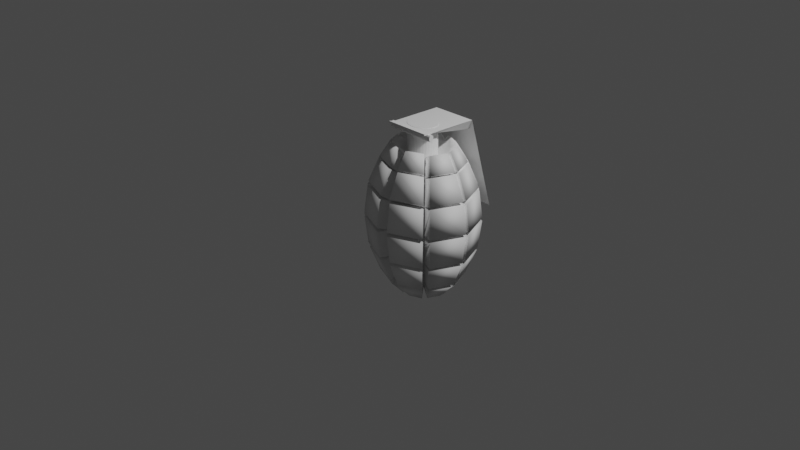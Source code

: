 # Source: midterm.blend  (saved by Blender 2.81.16; exported with 4.5.12 LTS)
import bpy
from mathutils import Matrix  # noqa: F401  (used for matrix-valued properties, if any)

bpy.ops.wm.read_factory_settings(use_empty=True)
scene = bpy.context.scene
scene.name = 'Scene'

# ---- collections
col_collection = bpy.data.collections.new('Collection'); scene.collection.children.link(col_collection)

# ---- world
world_world = bpy.data.worlds.new('World'); scene.world = world_world
world_world.use_nodes = True; world_world.node_tree.nodes.clear()
_N = world_world.node_tree.nodes; _L = world_world.node_tree.links
n0 = _N.new('ShaderNodeOutputWorld'); n0.name = 'World Output'; n0.location = (300, 300)
n1 = _N.new('ShaderNodeBackground'); n1.name = 'Background'; n1.location = (10, 300)
n1.inputs[0].default_value = (0.05088, 0.05088, 0.05088, 1.0)
_L.new(n1.outputs[0], n0.inputs[0])
n0.is_active_output = True
world_world.color = (0.05088, 0.05088, 0.05088)
world_world.use_sun_shadow = False
world_world.sun_shadow_jitter_overblur = 0.0

# ---- cameras
cam_camera = bpy.data.cameras.new('Camera')
cam_camera.clip_end = 100.0
cam_camera.ortho_scale = 7.314

# ---- lights
light_light = bpy.data.lights.new('Light', 'POINT')
light_light.transmission_factor = 0.0
light_light.energy = 1000.0
light_light.shadow_soft_size = 0.1
light_light.shadow_maximum_resolution = 0.006
light_light.use_absolute_resolution = True

# ---- meshes
me_sphere_001 = bpy.data.meshes.new('Sphere.001')
me_sphere_001.from_pydata([(0.07503, 1.046, -0.6047), (0.07503, 0.7802, -0.7824), (0.2564, 0.7526, 0.7327), (0.3348, 0.8764, 0.555), (0.4144, 1.002, 0.2889), (0.4424, 1.046, -0.02487), (0.4144, 1.002, -0.3387), (0.3348, 0.8764, -0.6047), (0.2156, 0.6883, -0.7824), (0.3315, 0.4664, 0.7327), (0.4424, 0.4664, 0.555), (0.555, 0.4664, 0.2889), (0.5946, 0.4664, -0.02487), (0.555, 0.4664, -0.3387), (0.4424, 0.4664, -0.6047), (0.2739, 0.4664, -0.7824), (0.2564, 0.1802, 0.7327), (0.3348, 0.0564, 0.555), (0.4144, -0.06929, 0.2889), (0.4424, -0.1134, -0.02487), (0.4144, -0.06929, -0.3387), (0.3348, 0.0564, -0.6047), (0.2156, 0.2445, -0.7824), (0.07503, 0.06166, 0.7327), (0.07503, -0.1134, 0.555), (0.07503, -0.2912, 0.2889), (0.07503, -0.3536, -0.02487), (0.07503, -0.2912, -0.3387), (0.07503, -0.1134, -0.6047), (0.07503, 0.1526, -0.7824), (0.0769, 0.468, -0.7706), (-0.1063, 0.1802, 0.7327), (-0.1848, 0.0564, 0.555), (-0.2644, -0.06929, 0.2889), (-0.2924, -0.1134, -0.02487), (-0.2644, -0.06929, -0.3387), (-0.1848, 0.0564, -0.6047), (-0.06557, 0.2445, -0.7824), (-0.1814, 0.4664, 0.7327), (-0.2924, 0.4664, 0.555), (-0.405, 0.4664, 0.2889), (-0.4445, 0.4664, -0.02487), (-0.405, 0.4664, -0.3387), (-0.2924, 0.4664, -0.6047), (-0.1238, 0.4664, -0.7824), (-0.1063, 0.7526, 0.7327), (-0.1848, 0.8764, 0.555), (-0.2644, 1.002, 0.2889), (-0.2924, 1.046, -0.02487), (-0.2644, 1.002, -0.3387), (-0.1848, 0.8764, -0.6047), (-0.06557, 0.6883, -0.7824), (0.07503, 0.4664, 0.4351), (0.07503, 0.8711, 0.7327), (0.07503, 1.046, 0.555), (0.07503, 1.224, 0.2889), (0.07503, 1.286, -0.02487), (0.07503, 1.224, -0.3387), (0.1464, 1.356, -0.003161), (0.1464, 1.294, 0.3091), (0.4842, 1.073, 0.3091), (0.512, 1.117, -0.003161), (0.1309, 1.094, 0.6362), (0.1309, 0.9193, 0.8131), (0.3113, 0.8013, 0.8131), (0.3894, 0.9245, 0.6362), (0.1202, 0.8125, -0.8821), (0.1202, 1.077, -0.7052), (0.3787, 0.9082, -0.7052), (0.2601, 0.721, -0.8821), (0.1464, 1.294, -0.3588), (0.1464, 1.356, -0.04661), (0.512, 1.117, -0.04661), (0.4842, 1.073, -0.3588), (0.1382, 1.282, 0.3519), (0.1382, 1.105, 0.6166), (0.3967, 0.9357, 0.6166), (0.4759, 1.061, 0.3519), (0.1382, 1.105, -0.6664), (0.1382, 1.282, -0.4017), (0.4759, 1.061, -0.4017), (0.3967, 0.9357, -0.6664), (0.3092, 0.6767, -0.8681), (0.4278, 0.8639, -0.6912), (0.5349, 0.4559, -0.6912), (0.3671, 0.4559, -0.8681), (0.5398, 0.9975, -0.3531), (0.5676, 1.041, -0.04089), (0.719, 0.4645, -0.04089), (0.6796, 0.4645, -0.3531), (0.5312, 0.9953, 0.3375), (0.4519, 0.8702, 0.6022), (0.559, 0.4622, 0.6022), (0.671, 0.4622, 0.3375), (0.4519, 0.8702, -0.6519), (0.5312, 0.9953, -0.3872), (0.671, 0.4622, -0.3872), (0.559, 0.4622, -0.6519), (0.5676, 1.041, -0.008878), (0.5398, 0.9975, 0.3034), (0.6796, 0.4645, 0.3034), (0.719, 0.4645, -0.008878), (0.443, 0.8679, 0.6204), (0.365, 0.7447, 0.7973), (0.4397, 0.4599, 0.7973), (0.5501, 0.4599, 0.6204), (0.559, 0.4001, -0.6519), (0.671, 0.4001, -0.3872), (0.5312, -0.1329, -0.3872), (0.4519, -0.007875, -0.6519), (0.719, 0.3978, -0.008878), (0.6796, 0.3978, 0.3034), (0.5398, -0.1352, 0.3034), (0.5676, -0.1791, -0.008878), (0.5501, 0.4024, 0.6204), (0.4397, 0.4024, 0.7973), (0.365, 0.1176, 0.7973), (0.443, -0.005547, 0.6204), (0.3671, 0.4064, -0.8681), (0.5349, 0.4064, -0.6912), (0.4278, -0.001547, -0.6912), (0.3092, 0.1856, -0.8681), (0.6796, 0.3978, -0.3531), (0.719, 0.3978, -0.04089), (0.5676, -0.1791, -0.04089), (0.5398, -0.1352, -0.3531), (0.671, 0.4001, 0.3375), (0.559, 0.4001, 0.6022), (0.4519, -0.007875, 0.6022), (0.5312, -0.1329, 0.3375), (0.3967, -0.07343, -0.6664), (0.4759, -0.1985, -0.4017), (0.1382, -0.4193, -0.4017), (0.1382, -0.2424, -0.6664), (0.512, -0.255, -0.003161), (0.4842, -0.2111, 0.3091), (0.1464, -0.4319, 0.3091), (0.1464, -0.494, -0.003161), (0.3894, -0.06222, 0.6362), (0.3113, 0.06097, 0.8131), (0.1309, -0.05699, 0.8131), (0.1309, -0.2312, 0.6362), (0.2601, 0.1413, -0.8821), (0.3787, -0.04587, -0.7052), (0.1202, -0.2149, -0.7052), (0.1202, 0.04985, -0.8821), (0.4842, -0.2111, -0.3588), (0.512, -0.255, -0.04661), (0.1464, -0.494, -0.04661), (0.1464, -0.4319, -0.3588), (0.4759, -0.1985, 0.3519), (0.3967, -0.07343, 0.6166), (0.1382, -0.2424, 0.6166), (0.1382, -0.4193, 0.3519), (0.02987, 0.04985, -0.8821), (0.02987, -0.2149, -0.7052), (-0.2286, -0.04587, -0.7052), (-0.11, 0.1413, -0.8821), (0.003634, -0.4319, -0.3588), (0.003634, -0.494, -0.04661), (-0.3619, -0.255, -0.04661), (-0.3341, -0.2111, -0.3588), (0.01186, -0.4193, 0.3519), (0.01186, -0.2424, 0.6166), (-0.2466, -0.07343, 0.6166), (-0.3259, -0.1985, 0.3519), (0.01186, -0.2424, -0.6664), (0.01186, -0.4193, -0.4017), (-0.3259, -0.1985, -0.4017), (-0.2466, -0.07343, -0.6664), (0.003634, -0.494, -0.003161), (0.003634, -0.4319, 0.3091), (-0.3341, -0.2111, 0.3091), (-0.3619, -0.255, -0.003161), (0.01918, -0.2312, 0.6362), (0.01918, -0.05699, 0.8131), (-0.1613, 0.06097, 0.8131), (-0.2393, -0.06222, 0.6362), (-0.3897, -0.1352, -0.3531), (-0.4175, -0.1791, -0.04089), (-0.5689, 0.3978, -0.04089), (-0.5296, 0.3978, -0.3531), (-0.3811, -0.1329, 0.3375), (-0.3019, -0.007875, 0.6022), (-0.4089, 0.4001, 0.6022), (-0.521, 0.4001, 0.3375), (-0.3019, -0.007875, -0.6519), (-0.3811, -0.1329, -0.3872), (-0.521, 0.4001, -0.3872), (-0.4089, 0.4001, -0.6519), (-0.4175, -0.1791, -0.008878), (-0.3897, -0.1352, 0.3034), (-0.5296, 0.3978, 0.3034), (-0.5689, 0.3978, -0.008878), (-0.293, -0.005547, 0.6204), (-0.2149, 0.1176, 0.7973), (-0.2897, 0.4024, 0.7973), (-0.4001, 0.4024, 0.6204), (-0.1591, 0.1856, -0.8681), (-0.2777, -0.001547, -0.6912), (-0.3848, 0.4064, -0.6912), (-0.2171, 0.4064, -0.8681), (-0.4089, 0.4622, -0.6519), (-0.521, 0.4622, -0.3872), (-0.3811, 0.9953, -0.3872), (-0.3019, 0.8702, -0.6519), (-0.5689, 0.4645, -0.008878), (-0.5296, 0.4645, 0.3034), (-0.3897, 0.9975, 0.3034), (-0.4175, 1.041, -0.008878), (-0.4001, 0.4599, 0.6204), (-0.2897, 0.4599, 0.7973), (-0.2149, 0.7447, 0.7973), (-0.293, 0.8679, 0.6204), (-0.2171, 0.4559, -0.8681), (-0.3848, 0.4559, -0.6912), (-0.2777, 0.8639, -0.6912), (-0.1591, 0.6767, -0.8681), (-0.5296, 0.4645, -0.3531), (-0.5689, 0.4645, -0.04089), (-0.4175, 1.041, -0.04089), (-0.3897, 0.9975, -0.3531), (-0.521, 0.4622, 0.3375), (-0.4089, 0.4622, 0.6022), (-0.3019, 0.8702, 0.6022), (-0.3811, 0.9953, 0.3375), (-0.3619, 1.117, -0.003161), (-0.3341, 1.073, 0.3091), (0.003634, 1.294, 0.3091), (0.003634, 1.356, -0.003161), (-0.2393, 0.9245, 0.6362), (-0.1613, 0.8013, 0.8131), (0.01918, 0.9193, 0.8131), (0.01918, 1.094, 0.6362), (-0.11, 0.721, -0.8821), (-0.2286, 0.9082, -0.7052), (0.02987, 1.077, -0.7052), (0.02987, 0.8125, -0.8821), (-0.3341, 1.073, -0.3588), (-0.3619, 1.117, -0.04661), (0.003634, 1.356, -0.04661), (0.003634, 1.294, -0.3588), (-0.3259, 1.061, 0.3519), (-0.2466, 0.9357, 0.6166), (0.01186, 1.105, 0.6166), (0.01186, 1.282, 0.3519), (-0.2466, 0.9357, -0.6664), (-0.3259, 1.061, -0.4017), (0.01186, 1.282, -0.4017), (0.01186, 1.105, -0.6664), (0.05894, 0.6661, 0.3048), (0.05894, 0.6661, 1.011), (0.09242, 0.6616, 0.3048), (0.09242, 0.6616, 1.011), (0.1246, 0.6482, 0.3048), (0.1246, 0.6482, 1.011), (0.1543, 0.6265, 0.3048), (0.1543, 0.6265, 1.011), (0.1803, 0.5972, 0.3048), (0.1803, 0.5972, 1.011), (0.2016, 0.5616, 0.3048), (0.2016, 0.5616, 1.011), (0.2175, 0.5209, 0.3048), (0.2175, 0.5209, 1.011), (0.2272, 0.4768, 0.3048), (0.2272, 0.4768, 1.011), (0.2305, 0.4309, 0.3048), (0.2305, 0.4309, 1.011), (0.2272, 0.385, 0.3048), (0.2272, 0.385, 1.011), (0.2175, 0.3408, 0.3048), (0.2175, 0.3408, 1.011), (0.2016, 0.3002, 0.3048), (0.2016, 0.3002, 1.011), (0.1803, 0.2645, 0.3048), (0.1803, 0.2645, 1.011), (0.1543, 0.2353, 0.3048), (0.1543, 0.2353, 1.011), (0.1246, 0.2135, 0.3048), (0.1246, 0.2135, 1.011), (0.09242, 0.2001, 0.3048), (0.09242, 0.2001, 1.011), (0.05894, 0.1956, 0.3048), (0.05894, 0.1956, 1.011), (0.02546, 0.2001, 0.3048), (0.02546, 0.2001, 1.011), (-0.006726, 0.2135, 0.3048), (-0.006726, 0.2135, 1.011), (-0.03639, 0.2353, 0.3048), (-0.03639, 0.2353, 1.011), (-0.0624, 0.2645, 0.3048), (-0.0624, 0.2645, 1.011), (-0.08374, 0.3002, 0.3048), (-0.08374, 0.3002, 1.011), (-0.09959, 0.3408, 0.3048), (-0.09959, 0.3408, 1.011), (-0.1094, 0.385, 0.3048), (-0.1094, 0.385, 1.011), (-0.1127, 0.4309, 0.3048), (-0.1127, 0.4309, 1.011), (-0.1094, 0.4768, 0.3048), (-0.1094, 0.4768, 1.011), (-0.09959, 0.5209, 0.3048), (-0.09959, 0.5209, 1.011), (-0.08374, 0.5616, 0.3048), (-0.08374, 0.5616, 1.011), (-0.0624, 0.5972, 0.3048), (-0.0624, 0.5972, 1.011), (-0.03639, 0.6265, 0.3048), (-0.03639, 0.6265, 1.011), (-0.006726, 0.6482, 0.3048), (-0.006726, 0.6482, 1.011), (0.02546, 0.6616, 0.3048), (0.02546, 0.6616, 1.011), (-0.1043, 1.247, 0.8657), (0.2592, 1.247, 0.8657), (-0.1772, 0.04197, 1.028), (0.3321, 0.04197, 1.028), (-0.1772, 1.124, 0.9989), (0.3321, 1.124, 0.9989), (-0.1772, 0.04197, 1.01), (0.3321, 0.04197, 1.01), (-0.1043, 1.602, 0.112), (0.2592, 1.602, 0.112), (-0.1772, 1.622, -0.05703), (0.3321, 1.622, -0.05703), (-0.1956, 0.1105, 0.9743), (0.3618, 0.1024, 0.9729), (-0.1956, 0.1114, 0.9818), (0.3619, 0.1033, 0.9804), (-0.1955, 0.114, 0.989), (0.3619, 0.106, 0.9876), (-0.1955, 0.1183, 0.9956), (0.3619, 0.1102, 0.9942), (-0.1955, 0.1239, 1.001), (0.362, 0.1159, 1.0), (-0.1954, 0.1308, 1.006), (0.362, 0.1227, 1.005), (-0.1954, 0.1386, 1.01), (0.3621, 0.1305, 1.008), (-0.1953, 0.1471, 1.012), (0.3621, 0.139, 1.01), (-0.1952, 0.1559, 1.013), (0.3622, 0.1478, 1.011), (-0.1952, 0.1647, 1.012), (0.3622, 0.1566, 1.01), (-0.1952, 0.1731, 1.01), (0.3623, 0.165, 1.008), (-0.1951, 0.1808, 1.006), (0.3623, 0.1728, 1.005), (-0.1951, 0.1876, 1.001), (0.3623, 0.1796, 0.9998), (-0.1951, 0.1932, 0.9954), (0.3624, 0.1851, 0.9939), (-0.1951, 0.1973, 0.9887), (0.3624, 0.1892, 0.9873), (-0.1951, 0.1998, 0.9815), (0.3624, 0.1917, 0.98), (-0.1951, 0.2006, 0.974), (0.3623, 0.1925, 0.9725), (-0.1951, 0.1996, 0.9665), (0.3623, 0.1916, 0.965), (-0.1951, 0.197, 0.9593), (0.3623, 0.189, 0.9578), (-0.1952, 0.1928, 0.9527), (0.3622, 0.1847, 0.9512), (-0.1952, 0.1871, 0.9469), (0.3622, 0.1791, 0.9454), (-0.1953, 0.1803, 0.9421), (0.3621, 0.1722, 0.9407), (-0.1953, 0.1724, 0.9386), (0.3621, 0.1644, 0.9371), (-0.1954, 0.164, 0.9364), (0.362, 0.1559, 0.935), (-0.1954, 0.1552, 0.9357), (0.362, 0.1471, 0.9343), (-0.1955, 0.1464, 0.9365), (0.3619, 0.1383, 0.935), (-0.1955, 0.138, 0.9387), (0.3619, 0.1299, 0.9373), (-0.1956, 0.1302, 0.9423), (0.3619, 0.1221, 0.9408), (-0.1956, 0.1234, 0.9471), (0.3618, 0.1154, 0.9456), (-0.1956, 0.1179, 0.9529), (0.3618, 0.1098, 0.9515), (-0.1956, 0.1138, 0.9596), (0.3618, 0.1057, 0.9581), (-0.1956, 0.1113, 0.9668), (0.3618, 0.1032, 0.9654)], [], [(53, 52, 2), (30, 1, 8), (2, 52, 9), (30, 8, 15), (9, 52, 16), (30, 15, 22), (16, 52, 23), (30, 22, 29), (23, 52, 31), (30, 29, 37), (31, 52, 38), (30, 37, 44), (30, 44, 51), (38, 52, 45), (45, 52, 53), (30, 51, 1), (58, 59, 60, 61), (55, 59, 58, 56), (4, 60, 59, 55), (5, 61, 60, 4), (56, 58, 61, 5), (62, 63, 64, 65), (53, 63, 62, 54), (2, 64, 63, 53), (3, 65, 64, 2), (54, 62, 65, 3), (66, 67, 68, 69), (0, 67, 66, 1), (7, 68, 67, 0), (8, 69, 68, 7), (1, 66, 69, 8), (70, 71, 72, 73), (56, 71, 70, 57), (5, 72, 71, 56), (6, 73, 72, 5), (57, 70, 73, 6), (74, 75, 76, 77), (54, 75, 74, 55), (3, 76, 75, 54), (4, 77, 76, 3), (55, 74, 77, 4), (78, 79, 80, 81), (57, 79, 78, 0), (6, 80, 79, 57), (7, 81, 80, 6), (0, 78, 81, 7), (82, 83, 84, 85), (7, 83, 82, 8), (14, 84, 83, 7), (15, 85, 84, 14), (8, 82, 85, 15), (86, 87, 88, 89), (5, 87, 86, 6), (12, 88, 87, 5), (13, 89, 88, 12), (6, 86, 89, 13), (90, 91, 92, 93), (3, 91, 90, 4), (10, 92, 91, 3), (11, 93, 92, 10), (4, 90, 93, 11), (94, 95, 96, 97), (6, 95, 94, 7), (13, 96, 95, 6), (14, 97, 96, 13), (7, 94, 97, 14), (98, 99, 100, 101), (4, 99, 98, 5), (11, 100, 99, 4), (12, 101, 100, 11), (5, 98, 101, 12), (102, 103, 104, 105), (2, 103, 102, 3), (9, 104, 103, 2), (10, 105, 104, 9), (3, 102, 105, 10), (106, 107, 108, 109), (13, 107, 106, 14), (20, 108, 107, 13), (21, 109, 108, 20), (14, 106, 109, 21), (110, 111, 112, 113), (11, 111, 110, 12), (18, 112, 111, 11), (19, 113, 112, 18), (12, 110, 113, 19), (114, 115, 116, 117), (9, 115, 114, 10), (16, 116, 115, 9), (17, 117, 116, 16), (10, 114, 117, 17), (118, 119, 120, 121), (14, 119, 118, 15), (21, 120, 119, 14), (22, 121, 120, 21), (15, 118, 121, 22), (122, 123, 124, 125), (12, 123, 122, 13), (19, 124, 123, 12), (20, 125, 124, 19), (13, 122, 125, 20), (126, 127, 128, 129), (10, 127, 126, 11), (17, 128, 127, 10), (18, 129, 128, 17), (11, 126, 129, 18), (130, 131, 132, 133), (20, 131, 130, 21), (27, 132, 131, 20), (28, 133, 132, 27), (21, 130, 133, 28), (134, 135, 136, 137), (18, 135, 134, 19), (25, 136, 135, 18), (26, 137, 136, 25), (19, 134, 137, 26), (138, 139, 140, 141), (16, 139, 138, 17), (23, 140, 139, 16), (24, 141, 140, 23), (17, 138, 141, 24), (142, 143, 144, 145), (21, 143, 142, 22), (28, 144, 143, 21), (29, 145, 144, 28), (22, 142, 145, 29), (146, 147, 148, 149), (19, 147, 146, 20), (26, 148, 147, 19), (27, 149, 148, 26), (20, 146, 149, 27), (150, 151, 152, 153), (17, 151, 150, 18), (24, 152, 151, 17), (25, 153, 152, 24), (18, 150, 153, 25), (154, 155, 156, 157), (28, 155, 154, 29), (36, 156, 155, 28), (37, 157, 156, 36), (29, 154, 157, 37), (158, 159, 160, 161), (26, 159, 158, 27), (34, 160, 159, 26), (35, 161, 160, 34), (27, 158, 161, 35), (162, 163, 164, 165), (24, 163, 162, 25), (32, 164, 163, 24), (33, 165, 164, 32), (25, 162, 165, 33), (166, 167, 168, 169), (27, 167, 166, 28), (35, 168, 167, 27), (36, 169, 168, 35), (28, 166, 169, 36), (170, 171, 172, 173), (25, 171, 170, 26), (33, 172, 171, 25), (34, 173, 172, 33), (26, 170, 173, 34), (174, 175, 176, 177), (23, 175, 174, 24), (31, 176, 175, 23), (32, 177, 176, 31), (24, 174, 177, 32), (178, 179, 180, 181), (34, 179, 178, 35), (41, 180, 179, 34), (42, 181, 180, 41), (35, 178, 181, 42), (182, 183, 184, 185), (32, 183, 182, 33), (39, 184, 183, 32), (40, 185, 184, 39), (33, 182, 185, 40), (186, 187, 188, 189), (35, 187, 186, 36), (42, 188, 187, 35), (43, 189, 188, 42), (36, 186, 189, 43), (190, 191, 192, 193), (33, 191, 190, 34), (40, 192, 191, 33), (41, 193, 192, 40), (34, 190, 193, 41), (194, 195, 196, 197), (31, 195, 194, 32), (38, 196, 195, 31), (39, 197, 196, 38), (32, 194, 197, 39), (198, 199, 200, 201), (36, 199, 198, 37), (43, 200, 199, 36), (44, 201, 200, 43), (37, 198, 201, 44), (202, 203, 204, 205), (42, 203, 202, 43), (49, 204, 203, 42), (50, 205, 204, 49), (43, 202, 205, 50), (206, 207, 208, 209), (40, 207, 206, 41), (47, 208, 207, 40), (48, 209, 208, 47), (41, 206, 209, 48), (210, 211, 212, 213), (38, 211, 210, 39), (45, 212, 211, 38), (46, 213, 212, 45), (39, 210, 213, 46), (214, 215, 216, 217), (43, 215, 214, 44), (50, 216, 215, 43), (51, 217, 216, 50), (44, 214, 217, 51), (218, 219, 220, 221), (41, 219, 218, 42), (48, 220, 219, 41), (49, 221, 220, 48), (42, 218, 221, 49), (222, 223, 224, 225), (39, 223, 222, 40), (46, 224, 223, 39), (47, 225, 224, 46), (40, 222, 225, 47), (226, 227, 228, 229), (47, 227, 226, 48), (55, 228, 227, 47), (56, 229, 228, 55), (48, 226, 229, 56), (230, 231, 232, 233), (45, 231, 230, 46), (53, 232, 231, 45), (54, 233, 232, 53), (46, 230, 233, 54), (234, 235, 236, 237), (50, 235, 234, 51), (0, 236, 235, 50), (1, 237, 236, 0), (51, 234, 237, 1), (238, 239, 240, 241), (48, 239, 238, 49), (56, 240, 239, 48), (57, 241, 240, 56), (49, 238, 241, 57), (242, 243, 244, 245), (46, 243, 242, 47), (54, 244, 243, 46), (55, 245, 244, 54), (47, 242, 245, 55), (246, 247, 248, 249), (49, 247, 246, 50), (57, 248, 247, 49), (0, 249, 248, 57), (50, 246, 249, 0), (250, 251, 253, 252), (252, 253, 255, 254), (254, 255, 257, 256), (256, 257, 259, 258), (258, 259, 261, 260), (260, 261, 263, 262), (262, 263, 265, 264), (264, 265, 267, 266), (266, 267, 269, 268), (268, 269, 271, 270), (270, 271, 273, 272), (272, 273, 275, 274), (274, 275, 277, 276), (276, 277, 279, 278), (278, 279, 281, 280), (280, 281, 283, 282), (282, 283, 285, 284), (284, 285, 287, 286), (286, 287, 289, 288), (288, 289, 291, 290), (290, 291, 293, 292), (292, 293, 295, 294), (294, 295, 297, 296), (296, 297, 299, 298), (298, 299, 301, 300), (300, 301, 303, 302), (302, 303, 305, 304), (304, 305, 307, 306), (306, 307, 309, 308), (308, 309, 311, 310), (253, 251, 313, 311, 309, 307, 305, 303, 301, 299, 297, 295, 293, 291, 289, 287, 285, 283, 281, 279, 277, 275, 273, 271, 269, 267, 265, 263, 261, 259, 257, 255), (310, 311, 313, 312), (312, 313, 251, 250), (250, 252, 254, 256, 258, 260, 262, 264, 266, 268, 270, 272, 274, 276, 278, 280, 282, 284, 286, 288, 290, 292, 294, 296, 298, 300, 302, 304, 306, 308, 310, 312), (314, 315, 317, 316), (316, 317, 321, 320), (320, 321, 319, 318), (315, 314, 322, 323), (316, 320, 318, 314), (321, 317, 315, 319), (324, 325, 323, 322), (314, 318, 324, 322), (319, 315, 323, 325), (318, 319, 325, 324), (326, 327, 329, 328), (328, 329, 331, 330), (330, 331, 333, 332), (332, 333, 335, 334), (334, 335, 337, 336), (336, 337, 339, 338), (338, 339, 341, 340), (340, 341, 343, 342), (342, 343, 345, 344), (344, 345, 347, 346), (346, 347, 349, 348), (348, 349, 351, 350), (350, 351, 353, 352), (352, 353, 355, 354), (354, 355, 357, 356), (356, 357, 359, 358), (358, 359, 361, 360), (360, 361, 363, 362), (362, 363, 365, 364), (364, 365, 367, 366), (366, 367, 369, 368), (368, 369, 371, 370), (370, 371, 373, 372), (372, 373, 375, 374), (374, 375, 377, 376), (376, 377, 379, 378), (378, 379, 381, 380), (380, 381, 383, 382), (382, 383, 385, 384), (384, 385, 387, 386), (329, 327, 389, 387, 385, 383, 381, 379, 377, 375, 373, 371, 369, 367, 365, 363, 361, 359, 357, 355, 353, 351, 349, 347, 345, 343, 341, 339, 337, 335, 333, 331), (386, 387, 389, 388), (388, 389, 327, 326), (326, 328, 330, 332, 334, 336, 338, 340, 342, 344, 346, 348, 350, 352, 354, 356, 358, 360, 362, 364, 366, 368, 370, 372, 374, 376, 378, 380, 382, 384, 386, 388)])
me_sphere_001.polygons.foreach_set('use_smooth', [1, 1, 1, 1, 1, 1, 1, 1, 1, 1, 1, 1, 1, 1, 1, 1, 1, 1, 1, 1, 1, 1, 1, 1, 1, 1, 1, 1, 1, 1, 1, 1, 1, 1, 1, 1, 1, 1, 1, 1, 1, 1, 1, 1, 1, 1, 1, 1, 1, 1, 1, 1, 1, 1, 1, 1, 1, 1, 1, 1, 1, 1, 1, 1, 1, 1, 1, 1, 1, 1, 1, 1, 1, 1, 1, 1, 1, 1, 1, 1, 1, 1, 1, 1, 1, 1, 1, 1, 1, 1, 1, 1, 1, 1, 1, 1, 1, 1, 1, 1, 1, 1, 1, 1, 1, 1, 1, 1, 1, 1, 1, 1, 1, 1, 1, 1, 1, 1, 1, 1, 1, 1, 1, 1, 1, 1, 1, 1, 1, 1, 1, 1, 1, 1, 1, 1, 1, 1, 1, 1, 1, 1, 1, 1, 1, 1, 1, 1, 1, 1, 1, 1, 1, 1, 1, 1, 1, 1, 1, 1, 1, 1, 1, 1, 1, 1, 1, 1, 1, 1, 1, 1, 1, 1, 1, 1, 1, 1, 1, 1, 1, 1, 1, 1, 1, 1, 1, 1, 1, 1, 1, 1, 1, 1, 1, 1, 1, 1, 1, 1, 1, 1, 1, 1, 1, 1, 1, 1, 1, 1, 1, 1, 1, 1, 1, 1, 1, 1, 1, 1, 1, 1, 1, 1, 1, 1, 1, 1, 1, 1, 1, 1, 1, 1, 1, 1, 1, 1, 1, 1, 1, 1, 1, 1, 1, 1, 1, 1, 1, 1, 1, 1, 1, 1, 1, 1, 0, 0, 0, 0, 0, 0, 0, 0, 0, 0, 0, 0, 0, 0, 0, 0, 0, 0, 0, 0, 0, 0, 0, 0, 0, 0, 0, 0, 0, 0, 0, 0, 0, 0, 0, 0, 0, 0, 0, 0, 0, 0, 0, 0, 0, 0, 0, 0, 0, 0, 0, 0, 0, 0, 0, 0, 0, 0, 0, 0, 0, 0, 0, 0, 0, 0, 0, 0, 0, 0, 0, 0, 0, 0, 0, 0, 0, 0])
_uv = me_sphere_001.uv_layers.new(name='UVMap')
_uv.uv.foreach_set('vector', [0.75, 0.875, 0.6875, 1.0, 0.625, 0.875, 0.6875, 0.0, 0.75, 0.125, 0.625, 0.125, 0.625, 0.875, 0.5625, 1.0, 0.5, 0.875, 0.5625, 0.0, 0.625, 0.125, 0.5, 0.125, 0.5, 0.875, 0.4375, 1.0, 0.375, 0.875, 0.4375, 0.0, 0.5, 0.125, 0.375, 0.125, 0.375, 0.875, 0.3125, 1.0, 0.25, 0.875, 0.3125, 0.0, 0.375, 0.125, 0.25, 0.125, 0.25, 0.875, 0.1875, 1.0, 0.125, 0.875, 0.1875, 0.0, 0.25, 0.125, 0.125, 0.125, 0.125, 0.875, 0.0625, 1.0, 0.0, 0.875, 0.0625, 0.0, 0.125, 0.125, 0.0, 0.125, 0.9375, 0.0, 1.0, 0.125, 0.875, 0.125, 1.0, 0.875, 0.9375, 1.0, 0.875, 0.875, 0.875, 0.875, 0.8125, 1.0, 0.75, 0.875, 0.8125, 0.0, 0.875, 0.125, 0.75, 0.125, 0.75, 0.5, 0.75, 0.625, 0.625, 0.625, 0.625, 0.5, 0.75, 0.625, 0.75, 0.625, 0.75, 0.5, 0.75, 0.5, 0.625, 0.625, 0.625, 0.625, 0.75, 0.625, 0.75, 0.625, 0.625, 0.5, 0.625, 0.5, 0.625, 0.625, 0.625, 0.625, 0.75, 0.5, 0.75, 0.5, 0.625, 0.5, 0.625, 0.5, 0.75, 0.75, 0.75, 0.875, 0.625, 0.875, 0.625, 0.75, 0.75, 0.875, 0.75, 0.875, 0.75, 0.75, 0.75, 0.75, 0.625, 0.875, 0.625, 0.875, 0.75, 0.875, 0.75, 0.875, 0.625, 0.75, 0.625, 0.75, 0.625, 0.875, 0.625, 0.875, 0.75, 0.75, 0.75, 0.75, 0.625, 0.75, 0.625, 0.75, 0.75, 0.125, 0.75, 0.25, 0.625, 0.25, 0.625, 0.125, 0.75, 0.25, 0.75, 0.25, 0.75, 0.125, 0.75, 0.125, 0.625, 0.25, 0.625, 0.25, 0.75, 0.25, 0.75, 0.25, 0.625, 0.125, 0.625, 0.125, 0.625, 0.25, 0.625, 0.25, 0.75, 0.125, 0.75, 0.125, 0.625, 0.125, 0.625, 0.125, 0.75, 0.375, 0.75, 0.5, 0.625, 0.5, 0.625, 0.375, 0.75, 0.5, 0.75, 0.5, 0.75, 0.375, 0.75, 0.375, 0.625, 0.5, 0.625, 0.5, 0.75, 0.5, 0.75, 0.5, 0.625, 0.375, 0.625, 0.375, 0.625, 0.5, 0.625, 0.5, 0.75, 0.375, 0.75, 0.375, 0.625, 0.375, 0.625, 0.375, 0.75, 0.625, 0.75, 0.75, 0.625, 0.75, 0.625, 0.625, 0.75, 0.75, 0.75, 0.75, 0.75, 0.625, 0.75, 0.625, 0.625, 0.75, 0.625, 0.75, 0.75, 0.75, 0.75, 0.75, 0.625, 0.625, 0.625, 0.625, 0.625, 0.75, 0.625, 0.75, 0.75, 0.625, 0.75, 0.625, 0.625, 0.625, 0.625, 0.625, 0.75, 0.25, 0.75, 0.375, 0.625, 0.375, 0.625, 0.25, 0.75, 0.375, 0.75, 0.375, 0.75, 0.25, 0.75, 0.25, 0.625, 0.375, 0.625, 0.375, 0.75, 0.375, 0.75, 0.375, 0.625, 0.25, 0.625, 0.25, 0.625, 0.375, 0.625, 0.375, 0.75, 0.25, 0.75, 0.25, 0.625, 0.25, 0.625, 0.25, 0.625, 0.125, 0.625, 0.25, 0.5, 0.25, 0.5, 0.125, 0.625, 0.25, 0.625, 0.25, 0.625, 0.125, 0.625, 0.125, 0.5, 0.25, 0.5, 0.25, 0.625, 0.25, 0.625, 0.25, 0.5, 0.125, 0.5, 0.125, 0.5, 0.25, 0.5, 0.25, 0.625, 0.125, 0.625, 0.125, 0.5, 0.125, 0.5, 0.125, 0.625, 0.375, 0.625, 0.5, 0.5, 0.5, 0.5, 0.375, 0.625, 0.5, 0.625, 0.5, 0.625, 0.375, 0.625, 0.375, 0.5, 0.5, 0.5, 0.5, 0.625, 0.5, 0.625, 0.5, 0.5, 0.375, 0.5, 0.375, 0.5, 0.5, 0.5, 0.5, 0.625, 0.375, 0.625, 0.375, 0.5, 0.375, 0.5, 0.375, 0.625, 0.625, 0.625, 0.75, 0.5, 0.75, 0.5, 0.625, 0.625, 0.75, 0.625, 0.75, 0.625, 0.625, 0.625, 0.625, 0.5, 0.75, 0.5, 0.75, 0.625, 0.75, 0.625, 0.75, 0.5, 0.625, 0.5, 0.625, 0.5, 0.75, 0.5, 0.75, 0.625, 0.625, 0.625, 0.625, 0.5, 0.625, 0.5, 0.625, 0.625, 0.25, 0.625, 0.375, 0.5, 0.375, 0.5, 0.25, 0.625, 0.375, 0.625, 0.375, 0.625, 0.25, 0.625, 0.25, 0.5, 0.375, 0.5, 0.375, 0.625, 0.375, 0.625, 0.375, 0.5, 0.25, 0.5, 0.25, 0.5, 0.375, 0.5, 0.375, 0.625, 0.25, 0.625, 0.25, 0.5, 0.25, 0.5, 0.25, 0.625, 0.5, 0.625, 0.625, 0.5, 0.625, 0.5, 0.5, 0.625, 0.625, 0.625, 0.625, 0.625, 0.5, 0.625, 0.5, 0.5, 0.625, 0.5, 0.625, 0.625, 0.625, 0.625, 0.625, 0.5, 0.5, 0.5, 0.5, 0.5, 0.625, 0.5, 0.625, 0.625, 0.5, 0.625, 0.5, 0.5, 0.5, 0.5, 0.5, 0.625, 0.75, 0.625, 0.875, 0.5, 0.875, 0.5, 0.75, 0.625, 0.875, 0.625, 0.875, 0.625, 0.75, 0.625, 0.75, 0.5, 0.875, 0.5, 0.875, 0.625, 0.875, 0.625, 0.875, 0.5, 0.75, 0.5, 0.75, 0.5, 0.875, 0.5, 0.875, 0.625, 0.75, 0.625, 0.75, 0.5, 0.75, 0.5, 0.75, 0.5, 0.25, 0.5, 0.375, 0.375, 0.375, 0.375, 0.25, 0.5, 0.375, 0.5, 0.375, 0.5, 0.25, 0.5, 0.25, 0.375, 0.375, 0.375, 0.375, 0.5, 0.375, 0.5, 0.375, 0.375, 0.25, 0.375, 0.25, 0.375, 0.375, 0.375, 0.375, 0.5, 0.25, 0.5, 0.25, 0.375, 0.25, 0.375, 0.25, 0.5, 0.5, 0.5, 0.625, 0.375, 0.625, 0.375, 0.5, 0.5, 0.625, 0.5, 0.625, 0.5, 0.5, 0.5, 0.5, 0.375, 0.625, 0.375, 0.625, 0.5, 0.625, 0.5, 0.625, 0.375, 0.5, 0.375, 0.5, 0.375, 0.625, 0.375, 0.625, 0.5, 0.5, 0.5, 0.5, 0.375, 0.5, 0.375, 0.5, 0.5, 0.75, 0.5, 0.875, 0.375, 0.875, 0.375, 0.75, 0.5, 0.875, 0.5, 0.875, 0.5, 0.75, 0.5, 0.75, 0.375, 0.875, 0.375, 0.875, 0.5, 0.875, 0.5, 0.875, 0.375, 0.75, 0.375, 0.75, 0.375, 0.875, 0.375, 0.875, 0.5, 0.75, 0.5, 0.75, 0.375, 0.75, 0.375, 0.75, 0.5, 0.125, 0.5, 0.25, 0.375, 0.25, 0.375, 0.125, 0.5, 0.25, 0.5, 0.25, 0.5, 0.125, 0.5, 0.125, 0.375, 0.25, 0.375, 0.25, 0.5, 0.25, 0.5, 0.25, 0.375, 0.125, 0.375, 0.125, 0.375, 0.25, 0.375, 0.25, 0.5, 0.125, 0.5, 0.125, 0.375, 0.125, 0.375, 0.125, 0.5, 0.375, 0.5, 0.5, 0.375, 0.5, 0.375, 0.375, 0.5, 0.5, 0.5, 0.5, 0.5, 0.375, 0.5, 0.375, 0.375, 0.5, 0.375, 0.5, 0.5, 0.5, 0.5, 0.5, 0.375, 0.375, 0.375, 0.375, 0.375, 0.5, 0.375, 0.5, 0.5, 0.375, 0.5, 0.375, 0.375, 0.375, 0.375, 0.375, 0.5, 0.625, 0.5, 0.75, 0.375, 0.75, 0.375, 0.625, 0.5, 0.75, 0.5, 0.75, 0.5, 0.625, 0.5, 0.625, 0.375, 0.75, 0.375, 0.75, 0.5, 0.75, 0.5, 0.75, 0.375, 0.625, 0.375, 0.625, 0.375, 0.75, 0.375, 0.75, 0.5, 0.625, 0.5, 0.625, 0.375, 0.625, 0.375, 0.625, 0.375, 0.25, 0.375, 0.375, 0.25, 0.375, 0.25, 0.25, 0.375, 0.375, 0.375, 0.375, 0.375, 0.25, 0.375, 0.25, 0.25, 0.375, 0.25, 0.375, 0.375, 0.375, 0.375, 0.375, 0.25, 0.25, 0.25, 0.25, 0.25, 0.375, 0.25, 0.375, 0.375, 0.25, 0.375, 0.25, 0.25, 0.25, 0.25, 0.25, 0.375, 0.5, 0.375, 0.625, 0.25, 0.625, 0.25, 0.5, 0.375, 0.625, 0.375, 0.625, 0.375, 0.5, 0.375, 0.5, 0.25, 0.625, 0.25, 0.625, 0.375, 0.625, 0.375, 0.625, 0.25, 0.5, 0.25, 0.5, 0.25, 0.625, 0.25, 0.625, 0.375, 0.5, 0.375, 0.5, 0.25, 0.5, 0.25, 0.5, 0.375, 0.75, 0.375, 0.875, 0.25, 0.875, 0.25, 0.75, 0.375, 0.875, 0.375, 0.875, 0.375, 0.75, 0.375, 0.75, 0.25, 0.875, 0.25, 0.875, 0.375, 0.875, 0.375, 0.875, 0.25, 0.75, 0.25, 0.75, 0.25, 0.875, 0.25, 0.875, 0.375, 0.75, 0.375, 0.75, 0.25, 0.75, 0.25, 0.75, 0.375, 0.125, 0.375, 0.25, 0.25, 0.25, 0.25, 0.125, 0.375, 0.25, 0.375, 0.25, 0.375, 0.125, 0.375, 0.125, 0.25, 0.25, 0.25, 0.25, 0.375, 0.25, 0.375, 0.25, 0.25, 0.125, 0.25, 0.125, 0.25, 0.25, 0.25, 0.25, 0.375, 0.125, 0.375, 0.125, 0.25, 0.125, 0.25, 0.125, 0.375, 0.375, 0.375, 0.5, 0.25, 0.5, 0.25, 0.375, 0.375, 0.5, 0.375, 0.5, 0.375, 0.375, 0.375, 0.375, 0.25, 0.5, 0.25, 0.5, 0.375, 0.5, 0.375, 0.5, 0.25, 0.375, 0.25, 0.375, 0.25, 0.5, 0.25, 0.5, 0.375, 0.375, 0.375, 0.375, 0.25, 0.375, 0.25, 0.375, 0.375, 0.625, 0.375, 0.75, 0.25, 0.75, 0.25, 0.625, 0.375, 0.75, 0.375, 0.75, 0.375, 0.625, 0.375, 0.625, 0.25, 0.75, 0.25, 0.75, 0.375, 0.75, 0.375, 0.75, 0.25, 0.625, 0.25, 0.625, 0.25, 0.75, 0.25, 0.75, 0.375, 0.625, 0.375, 0.625, 0.25, 0.625, 0.25, 0.625, 0.25, 0.125, 0.25, 0.25, 0.125, 0.25, 0.125, 0.125, 0.25, 0.25, 0.25, 0.25, 0.25, 0.125, 0.25, 0.125, 0.125, 0.25, 0.125, 0.25, 0.25, 0.25, 0.25, 0.25, 0.125, 0.125, 0.125, 0.125, 0.125, 0.25, 0.125, 0.25, 0.25, 0.125, 0.25, 0.125, 0.125, 0.125, 0.125, 0.125, 0.25, 0.375, 0.25, 0.5, 0.125, 0.5, 0.125, 0.375, 0.25, 0.5, 0.25, 0.5, 0.25, 0.375, 0.25, 0.375, 0.125, 0.5, 0.125, 0.5, 0.25, 0.5, 0.25, 0.5, 0.125, 0.375, 0.125, 0.375, 0.125, 0.5, 0.125, 0.5, 0.25, 0.375, 0.25, 0.375, 0.125, 0.375, 0.125, 0.375, 0.25, 0.625, 0.25, 0.75, 0.125, 0.75, 0.125, 0.625, 0.25, 0.75, 0.25, 0.75, 0.25, 0.625, 0.25, 0.625, 0.125, 0.75, 0.125, 0.75, 0.25, 0.75, 0.25, 0.75, 0.125, 0.625, 0.125, 0.625, 0.125, 0.75, 0.125, 0.75, 0.25, 0.625, 0.25, 0.625, 0.125, 0.625, 0.125, 0.625, 0.25, 0.25, 0.25, 0.375, 0.125, 0.375, 0.125, 0.25, 0.25, 0.375, 0.25, 0.375, 0.25, 0.25, 0.25, 0.25, 0.125, 0.375, 0.125, 0.375, 0.25, 0.375, 0.25, 0.375, 0.125, 0.25, 0.125, 0.25, 0.125, 0.375, 0.125, 0.375, 0.25, 0.25, 0.25, 0.25, 0.125, 0.25, 0.125, 0.25, 0.25, 0.5, 0.25, 0.625, 0.125, 0.625, 0.125, 0.5, 0.25, 0.625, 0.25, 0.625, 0.25, 0.5, 0.25, 0.5, 0.125, 0.625, 0.125, 0.625, 0.25, 0.625, 0.25, 0.625, 0.125, 0.5, 0.125, 0.5, 0.125, 0.625, 0.125, 0.625, 0.25, 0.5, 0.25, 0.5, 0.125, 0.5, 0.125, 0.5, 0.25, 0.75, 0.25, 0.875, 0.125, 0.875, 0.125, 0.75, 0.25, 0.875, 0.25, 0.875, 0.25, 0.75, 0.25, 0.75, 0.125, 0.875, 0.125, 0.875, 0.25, 0.875, 0.25, 0.875, 0.125, 0.75, 0.125, 0.75, 0.125, 0.875, 0.125, 0.875, 0.25, 0.75, 0.25, 0.75, 0.125, 0.75, 0.125, 0.75, 0.125, 0.375, 0.125, 0.5, 0.0, 0.5, 0.0, 0.375, 0.125, 0.5, 0.125, 0.5, 0.125, 0.375, 0.125, 0.375, 0.0, 0.5, 0.0, 0.5, 0.125, 0.5, 0.125, 0.5, 0.0, 0.375, 0.0, 0.375, 0.0, 0.5, 0.0, 0.5, 0.125, 0.375, 0.125, 0.375, 0.0, 0.375, 0.0, 0.375, 0.125, 0.625, 0.125, 0.75, 0.0, 0.75, 0.0, 0.625, 0.125, 0.75, 0.125, 0.75, 0.125, 0.625, 0.125, 0.625, 0.0, 0.75, 0.0, 0.75, 0.125, 0.75, 0.125, 0.75, 0.0, 0.625, 0.0, 0.625, 0.0, 0.75, 0.0, 0.75, 0.125, 0.625, 0.125, 0.625, 0.0, 0.625, 0.0, 0.625, 0.125, 0.25, 0.125, 0.375, 0.0, 0.375, 0.0, 0.25, 0.125, 0.375, 0.125, 0.375, 0.125, 0.25, 0.125, 0.25, 0.0, 0.375, 0.0, 0.375, 0.125, 0.375, 0.125, 0.375, 0.0, 0.25, 0.0, 0.25, 0.0, 0.375, 0.0, 0.375, 0.125, 0.25, 0.125, 0.25, 0.0, 0.25, 0.0, 0.25, 0.125, 0.5, 0.125, 0.625, 0.0, 0.625, 0.0, 0.5, 0.125, 0.625, 0.125, 0.625, 0.125, 0.5, 0.125, 0.5, 0.0, 0.625, 0.0, 0.625, 0.125, 0.625, 0.125, 0.625, 0.0, 0.5, 0.0, 0.5, 0.0, 0.625, 0.0, 0.625, 0.125, 0.5, 0.125, 0.5, 0.0, 0.5, 0.0, 0.5, 0.125, 0.75, 0.125, 0.875, 0.0, 0.875, 0.0, 0.75, 0.125, 0.875, 0.125, 0.875, 0.125, 0.75, 0.125, 0.75, 0.0, 0.875, 0.0, 0.875, 0.125, 0.875, 0.125, 0.875, 0.0, 0.75, 0.0, 0.75, 0.0, 0.875, 0.0, 0.875, 0.125, 0.75, 0.125, 0.75, 0.0, 0.75, 0.0, 0.75, 0.125, 0.125, 0.125, 0.25, 0.0, 0.25, 0.0, 0.125, 0.125, 0.25, 0.125, 0.25, 0.125, 0.125, 0.125, 0.125, 0.0, 0.25, 0.0, 0.25, 0.125, 0.25, 0.125, 0.25, 0.0, 0.125, 0.0, 0.125, 0.0, 0.25, 0.0, 0.25, 0.125, 0.125, 0.125, 0.125, 0.0, 0.125, 0.0, 0.125, 1.0, 0.25, 1.0, 0.375, 0.875, 0.375, 0.875, 0.25, 1.0, 0.375, 1.0, 0.375, 1.0, 0.25, 1.0, 0.25, 0.875, 0.375, 0.875, 0.375, 1.0, 0.375, 1.0, 0.375, 0.875, 0.25, 0.875, 0.25, 0.875, 0.375, 0.875, 0.375, 1.0, 0.25, 1.0, 0.25, 0.875, 0.25, 0.875, 0.25, 1.0, 0.5, 1.0, 0.625, 0.875, 0.625, 0.875, 0.5, 1.0, 0.625, 1.0, 0.625, 1.0, 0.5, 1.0, 0.5, 0.875, 0.625, 0.875, 0.625, 1.0, 0.625, 1.0, 0.625, 0.875, 0.5, 0.875, 0.5, 0.875, 0.625, 0.875, 0.625, 1.0, 0.5, 1.0, 0.5, 0.875, 0.5, 0.875, 0.5, 1.0, 0.75, 1.0, 0.875, 0.875, 0.875, 0.875, 0.75, 1.0, 0.875, 1.0, 0.875, 1.0, 0.75, 1.0, 0.75, 0.875, 0.875, 0.875, 0.875, 1.0, 0.875, 1.0, 0.875, 0.875, 0.75, 0.875, 0.75, 0.875, 0.875, 0.875, 0.875, 1.0, 0.75, 1.0, 0.75, 0.875, 0.75, 0.875, 0.75, 1.0, 0.125, 1.0, 0.25, 0.875, 0.25, 0.875, 0.125, 1.0, 0.25, 1.0, 0.25, 1.0, 0.125, 1.0, 0.125, 0.875, 0.25, 0.875, 0.25, 1.0, 0.25, 1.0, 0.25, 0.875, 0.125, 0.875, 0.125, 0.875, 0.25, 0.875, 0.25, 1.0, 0.125, 1.0, 0.125, 0.875, 0.125, 0.875, 0.125, 1.0, 0.375, 1.0, 0.5, 0.875, 0.5, 0.875, 0.375, 1.0, 0.5, 1.0, 0.5, 1.0, 0.375, 1.0, 0.375, 0.875, 0.5, 0.875, 0.5, 1.0, 0.5, 1.0, 0.5, 0.875, 0.375, 0.875, 0.375, 0.875, 0.5, 0.875, 0.5, 1.0, 0.375, 1.0, 0.375, 0.875, 0.375, 0.875, 0.375, 1.0, 0.625, 1.0, 0.75, 0.875, 0.75, 0.875, 0.625, 1.0, 0.75, 1.0, 0.75, 1.0, 0.625, 1.0, 0.625, 0.875, 0.75, 0.875, 0.75, 1.0, 0.75, 1.0, 0.75, 0.875, 0.625, 0.875, 0.625, 0.875, 0.75, 0.875, 0.75, 1.0, 0.625, 1.0, 0.625, 0.875, 0.625, 0.875, 0.625, 0.875, 0.5, 0.875, 0.625, 0.75, 0.625, 0.75, 0.5, 0.875, 0.625, 0.875, 0.625, 0.875, 0.5, 0.875, 0.5, 0.75, 0.625, 0.75, 0.625, 0.875, 0.625, 0.875, 0.625, 0.75, 0.5, 0.75, 0.5, 0.75, 0.625, 0.75, 0.625, 0.875, 0.5, 0.875, 0.5, 0.75, 0.5, 0.75, 0.5, 0.875, 0.75, 0.875, 0.875, 0.75, 0.875, 0.75, 0.75, 0.875, 0.875, 0.875, 0.875, 0.875, 0.75, 0.875, 0.75, 0.75, 0.875, 0.75, 0.875, 0.875, 0.875, 0.875, 0.875, 0.75, 0.75, 0.75, 0.75, 0.75, 0.875, 0.75, 0.875, 0.875, 0.75, 0.875, 0.75, 0.75, 0.75, 0.75, 0.75, 0.875, 0.125, 0.875, 0.25, 0.75, 0.25, 0.75, 0.125, 0.875, 0.25, 0.875, 0.25, 0.875, 0.125, 0.875, 0.125, 0.75, 0.25, 0.75, 0.25, 0.875, 0.25, 0.875, 0.25, 0.75, 0.125, 0.75, 0.125, 0.75, 0.25, 0.75, 0.25, 0.875, 0.125, 0.875, 0.125, 0.75, 0.125, 0.75, 0.125, 0.875, 0.375, 0.875, 0.5, 0.75, 0.5, 0.75, 0.375, 0.875, 0.5, 0.875, 0.5, 0.875, 0.375, 0.875, 0.375, 0.75, 0.5, 0.75, 0.5, 0.875, 0.5, 0.875, 0.5, 0.75, 0.375, 0.75, 0.375, 0.75, 0.5, 0.75, 0.5, 0.875, 0.375, 0.875, 0.375, 0.75, 0.375, 0.75, 0.375, 0.875, 0.625, 0.875, 0.75, 0.75, 0.75, 0.75, 0.625, 0.875, 0.75, 0.875, 0.75, 0.875, 0.625, 0.875, 0.625, 0.75, 0.75, 0.75, 0.75, 0.875, 0.75, 0.875, 0.75, 0.75, 0.625, 0.75, 0.625, 0.75, 0.75, 0.75, 0.75, 0.875, 0.625, 0.875, 0.625, 0.75, 0.625, 0.75, 0.625, 0.875, 0.25, 0.875, 0.375, 0.75, 0.375, 0.75, 0.25, 0.875, 0.375, 0.875, 0.375, 0.875, 0.25, 0.875, 0.25, 0.75, 0.375, 0.75, 0.375, 0.875, 0.375, 0.875, 0.375, 0.75, 0.25, 0.75, 0.25, 0.75, 0.375, 0.75, 0.375, 0.875, 0.25, 0.875, 0.25, 0.75, 0.25, 0.75, 0.25, 1.0, 0.5, 1.0, 1.0, 0.9688, 1.0, 0.9688, 0.5, 0.9688, 0.5, 0.9688, 1.0, 0.9375, 1.0, 0.9375, 0.5, 0.9375, 0.5, 0.9375, 1.0, 0.9062, 1.0, 0.9062, 0.5, 0.9062, 0.5, 0.9062, 1.0, 0.875, 1.0, 0.875, 0.5, 0.875, 0.5, 0.875, 1.0, 0.8438, 1.0, 0.8438, 0.5, 0.8438, 0.5, 0.8438, 1.0, 0.8125, 1.0, 0.8125, 0.5, 0.8125, 0.5, 0.8125, 1.0, 0.7812, 1.0, 0.7812, 0.5, 0.7812, 0.5, 0.7812, 1.0, 0.75, 1.0, 0.75, 0.5, 0.75, 0.5, 0.75, 1.0, 0.7188, 1.0, 0.7188, 0.5, 0.7188, 0.5, 0.7188, 1.0, 0.6875, 1.0, 0.6875, 0.5, 0.6875, 0.5, 0.6875, 1.0, 0.6562, 1.0, 0.6562, 0.5, 0.6562, 0.5, 0.6562, 1.0, 0.625, 1.0, 0.625, 0.5, 0.625, 0.5, 0.625, 1.0, 0.5938, 1.0, 0.5938, 0.5, 0.5938, 0.5, 0.5938, 1.0, 0.5625, 1.0, 0.5625, 0.5, 0.5625, 0.5, 0.5625, 1.0, 0.5312, 1.0, 0.5312, 0.5, 0.5312, 0.5, 0.5312, 1.0, 0.5, 1.0, 0.5, 0.5, 0.5, 0.5, 0.5, 1.0, 0.4688, 1.0, 0.4688, 0.5, 0.4688, 0.5, 0.4688, 1.0, 0.4375, 1.0, 0.4375, 0.5, 0.4375, 0.5, 0.4375, 1.0, 0.4062, 1.0, 0.4062, 0.5, 0.4062, 0.5, 0.4062, 1.0, 0.375, 1.0, 0.375, 0.5, 0.375, 0.5, 0.375, 1.0, 0.3438, 1.0, 0.3438, 0.5, 0.3438, 0.5, 0.3438, 1.0, 0.3125, 1.0, 0.3125, 0.5, 0.3125, 0.5, 0.3125, 1.0, 0.2812, 1.0, 0.2812, 0.5, 0.2812, 0.5, 0.2812, 1.0, 0.25, 1.0, 0.25, 0.5, 0.25, 0.5, 0.25, 1.0, 0.2188, 1.0, 0.2188, 0.5, 0.2188, 0.5, 0.2188, 1.0, 0.1875, 1.0, 0.1875, 0.5, 0.1875, 0.5, 0.1875, 1.0, 0.1562, 1.0, 0.1562, 0.5, 0.1562, 0.5, 0.1562, 1.0, 0.125, 1.0, 0.125, 0.5, 0.125, 0.5, 0.125, 1.0, 0.09375, 1.0, 0.09375, 0.5, 0.09375, 0.5, 0.09375, 1.0, 0.0625, 1.0, 0.0625, 0.5, 0.2968, 0.4854, 0.25, 0.49, 0.2032, 0.4854, 0.1582, 0.4717, 0.1167, 0.4496, 0.08029, 0.4197, 0.05045, 0.3833, 0.02827, 0.3418, 0.01461, 0.2968, 0.01, 0.25, 0.01461, 0.2032, 0.02827, 0.1582, 0.05045, 0.1167, 0.08029, 0.08029, 0.1167, 0.05045, 0.1582, 0.02827, 0.2032, 0.01461, 0.25, 0.01, 0.2968, 0.01461, 0.3418, 0.02827, 0.3833, 0.05045, 0.4197, 0.08029, 0.4496, 0.1167, 0.4717, 0.1582, 0.4854, 0.2032, 0.49, 0.25, 0.4854, 0.2968, 0.4717, 0.3418, 0.4496, 0.3833, 0.4197, 0.4197, 0.3833, 0.4496, 0.3418, 0.4717, 0.0625, 0.5, 0.0625, 1.0, 0.03125, 1.0, 0.03125, 0.5, 0.03125, 0.5, 0.03125, 1.0, 0.0, 1.0, 0.0, 0.5, 0.75, 0.49, 0.7968, 0.4854, 0.8418, 0.4717, 0.8833, 0.4496, 0.9197, 0.4197, 0.9496, 0.3833, 0.9717, 0.3418, 0.9854, 0.2968, 0.99, 0.25, 0.9854, 0.2032, 0.9717, 0.1582, 0.9496, 0.1167, 0.9197, 0.08029, 0.8833, 0.05045, 0.8418, 0.02827, 0.7968, 0.01461, 0.75, 0.01, 0.7032, 0.01461, 0.6582, 0.02827, 0.6167, 0.05045, 0.5803, 0.08029, 0.5504, 0.1167, 0.5283, 0.1582, 0.5146, 0.2032, 0.51, 0.25, 0.5146, 0.2968, 0.5283, 0.3418, 0.5504, 0.3833, 0.5803, 0.4197, 0.6167, 0.4496, 0.6582, 0.4717, 0.7032, 0.4854, 0.375, 0.0, 0.625, 0.0, 0.625, 0.25, 0.375, 0.25, 0.375, 0.25, 0.625, 0.25, 0.625, 0.5, 0.375, 0.5, 0.375, 0.5, 0.625, 0.5, 0.625, 0.75, 0.375, 0.75, 0.625, 0.0, 0.375, 0.0, 0.375, 0.0, 0.625, 0.0, 0.125, 0.5, 0.375, 0.5, 0.375, 0.75, 0.125, 0.75, 0.625, 0.5, 0.875, 0.5, 0.875, 0.75, 0.625, 0.75, 0.375, 0.75, 0.625, 0.75, 0.625, 1.0, 0.375, 1.0, 0.125, 0.75, 0.375, 0.75, 0.375, 0.75, 0.125, 0.75, 0.625, 0.75, 0.875, 0.75, 0.875, 0.75, 0.625, 0.75, 0.375, 0.75, 0.625, 0.75, 0.625, 0.75, 0.375, 0.75, 1.0, 0.5, 1.0, 1.0, 0.9688, 1.0, 0.9688, 0.5, 0.9688, 0.5, 0.9688, 1.0, 0.9375, 1.0, 0.9375, 0.5, 0.9375, 0.5, 0.9375, 1.0, 0.9062, 1.0, 0.9062, 0.5, 0.9062, 0.5, 0.9062, 1.0, 0.875, 1.0, 0.875, 0.5, 0.875, 0.5, 0.875, 1.0, 0.8438, 1.0, 0.8438, 0.5, 0.8438, 0.5, 0.8438, 1.0, 0.8125, 1.0, 0.8125, 0.5, 0.8125, 0.5, 0.8125, 1.0, 0.7812, 1.0, 0.7812, 0.5, 0.7812, 0.5, 0.7812, 1.0, 0.75, 1.0, 0.75, 0.5, 0.75, 0.5, 0.75, 1.0, 0.7188, 1.0, 0.7188, 0.5, 0.7188, 0.5, 0.7188, 1.0, 0.6875, 1.0, 0.6875, 0.5, 0.6875, 0.5, 0.6875, 1.0, 0.6562, 1.0, 0.6562, 0.5, 0.6562, 0.5, 0.6562, 1.0, 0.625, 1.0, 0.625, 0.5, 0.625, 0.5, 0.625, 1.0, 0.5938, 1.0, 0.5938, 0.5, 0.5938, 0.5, 0.5938, 1.0, 0.5625, 1.0, 0.5625, 0.5, 0.5625, 0.5, 0.5625, 1.0, 0.5312, 1.0, 0.5312, 0.5, 0.5312, 0.5, 0.5312, 1.0, 0.5, 1.0, 0.5, 0.5, 0.5, 0.5, 0.5, 1.0, 0.4688, 1.0, 0.4688, 0.5, 0.4688, 0.5, 0.4688, 1.0, 0.4375, 1.0, 0.4375, 0.5, 0.4375, 0.5, 0.4375, 1.0, 0.4062, 1.0, 0.4062, 0.5, 0.4062, 0.5, 0.4062, 1.0, 0.375, 1.0, 0.375, 0.5, 0.375, 0.5, 0.375, 1.0, 0.3438, 1.0, 0.3438, 0.5, 0.3438, 0.5, 0.3438, 1.0, 0.3125, 1.0, 0.3125, 0.5, 0.3125, 0.5, 0.3125, 1.0, 0.2812, 1.0, 0.2812, 0.5, 0.2812, 0.5, 0.2812, 1.0, 0.25, 1.0, 0.25, 0.5, 0.25, 0.5, 0.25, 1.0, 0.2188, 1.0, 0.2188, 0.5, 0.2188, 0.5, 0.2188, 1.0, 0.1875, 1.0, 0.1875, 0.5, 0.1875, 0.5, 0.1875, 1.0, 0.1562, 1.0, 0.1562, 0.5, 0.1562, 0.5, 0.1562, 1.0, 0.125, 1.0, 0.125, 0.5, 0.125, 0.5, 0.125, 1.0, 0.09375, 1.0, 0.09375, 0.5, 0.09375, 0.5, 0.09375, 1.0, 0.0625, 1.0, 0.0625, 0.5, 0.2968, 0.4854, 0.25, 0.49, 0.2032, 0.4854, 0.1582, 0.4717, 0.1167, 0.4496, 0.08029, 0.4197, 0.05045, 0.3833, 0.02827, 0.3418, 0.01461, 0.2968, 0.01, 0.25, 0.01461, 0.2032, 0.02827, 0.1582, 0.05045, 0.1167, 0.08029, 0.08029, 0.1167, 0.05045, 0.1582, 0.02827, 0.2032, 0.01461, 0.25, 0.01, 0.2968, 0.01461, 0.3418, 0.02827, 0.3833, 0.05045, 0.4197, 0.08029, 0.4496, 0.1167, 0.4717, 0.1582, 0.4854, 0.2032, 0.49, 0.25, 0.4854, 0.2968, 0.4717, 0.3418, 0.4496, 0.3833, 0.4197, 0.4197, 0.3833, 0.4496, 0.3418, 0.4717, 0.0625, 0.5, 0.0625, 1.0, 0.03125, 1.0, 0.03125, 0.5, 0.03125, 0.5, 0.03125, 1.0, 0.0, 1.0, 0.0, 0.5, 0.75, 0.49, 0.7968, 0.4854, 0.8418, 0.4717, 0.8833, 0.4496, 0.9197, 0.4197, 0.9496, 0.3833, 0.9717, 0.3418, 0.9854, 0.2968, 0.99, 0.25, 0.9854, 0.2032, 0.9717, 0.1582, 0.9496, 0.1167, 0.9197, 0.08029, 0.8833, 0.05045, 0.8418, 0.02827, 0.7968, 0.01461, 0.75, 0.01, 0.7032, 0.01461, 0.6582, 0.02827, 0.6167, 0.05045, 0.5803, 0.08029, 0.5504, 0.1167, 0.5283, 0.1582, 0.5146, 0.2032, 0.51, 0.25, 0.5146, 0.2968, 0.5283, 0.3418, 0.5504, 0.3833, 0.5803, 0.4197, 0.6167, 0.4496, 0.6582, 0.4717, 0.7032, 0.4854])
me_sphere_001.use_remesh_fix_poles = True
me_sphere_001.use_remesh_preserve_attributes = False
me_sphere_001.use_mirror_vertex_groups = False
me_sphere_001.update()

# ---- objects
ob_light = bpy.data.objects.new('Light', light_light)
ob_camera = bpy.data.objects.new('Camera', cam_camera)
ob_sphere = bpy.data.objects.new('Sphere', me_sphere_001)

# ---- transforms, parenting, visibility, modifiers, constraints
ob_light.location = (4.076, 1.18, 5.145)
ob_light.rotation_euler = (0.6503, 0.05522, 1.866)
ob_light.lock_rotations_4d = False
ob_light.empty_display_type = 'ARROWS'
ob_light.color = (0.0, 0.0, 0.0, 0.0)
ob_light.lineart.crease_threshold = 0.0
ob_camera.location = (7.359, -6.926, 4.958)
ob_camera.rotation_euler = (1.109, 0.0, 0.8149)
ob_camera.lock_rotations_4d = False
ob_camera.empty_display_type = 'ARROWS'
ob_camera.color = (0.0, 0.0, 0.0, 0.0)
ob_camera.display_type = 'WIRE'
ob_camera.lineart.crease_threshold = 0.0
ob_sphere.location = (0.0, 0.0, 0.0)
ob_sphere.scale = (0.9756, 0.6134, 0.9756)
ob_sphere.lineart.crease_threshold = 0.0

# ---- collection membership
col_collection.objects.link(ob_light)
col_collection.objects.link(ob_camera)
col_collection.objects.link(ob_sphere)

# ---- scene / render settings (as saved in the file)
scene.camera = ob_camera
scene.frame_start = 1; scene.frame_end = 250; scene.frame_set(1)
scene.render.engine = 'BLENDER_EEVEE_NEXT'
scene.cycles.use_denoising = False
scene.cycles.samples = 128
scene.cycles.sampling_pattern = 'TABULATED_SOBOL'
scene.cycles.use_adaptive_sampling = False
scene.cycles.use_light_tree = False
scene.view_settings.view_transform = 'Filmic'
bpy.context.view_layer.update()
